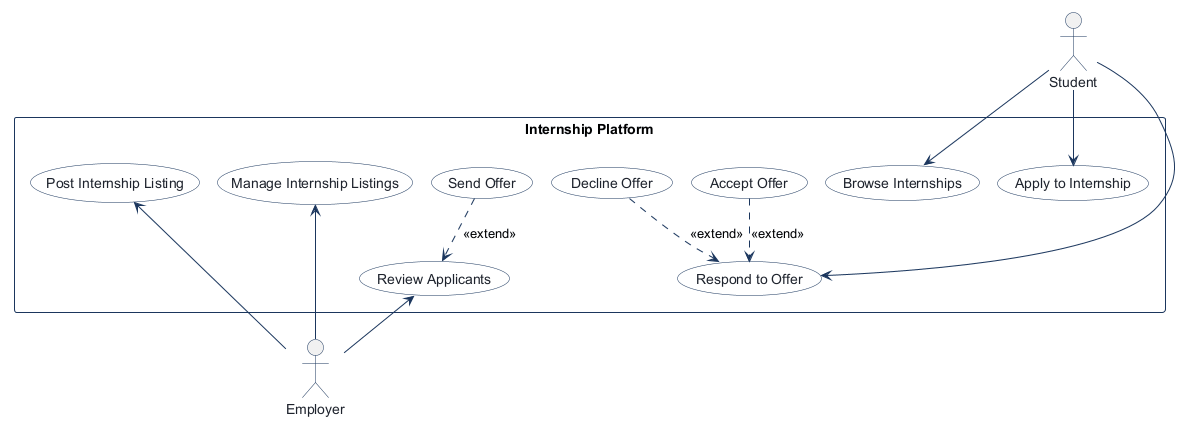

The diagram above was rendered by PlantUML. Its source (embedded in the PNG):
@startuml
!pragma layout smetana
!pragma layout smetana
skinparam shadowing false
skinparam actorBorderColor #1B365D
skinparam actorFontColor #1E232D
skinparam usecaseBackgroundColor #FFFFFF
skinparam usecaseBorderColor #1B365D
skinparam usecaseFontColor #1E232D
skinparam rectangleBorderColor #1B365D
skinparam rectangleBackgroundColor #F8FAFC
skinparam arrowColor #1B365D

actor "Student" as Student

rectangle "Internship Platform" {
  usecase "Browse Internships" as Browse_Internships
  usecase "Apply to Internship" as Apply_to_Internship
  usecase "Respond to Offer" as Respond_to_Offer
  usecase "Accept Offer" as Accept_Offer
  usecase "Decline Offer" as Decline_Offer
  usecase "Post Internship Listing" as Post_Internship_Listing
  usecase "Manage Internship Listings" as Manage_Internship_Listings
  usecase "Review Applicants" as Review_Applicants
  usecase "Send Offer" as Send_Offer
}

actor "Employer" as Employer

Student --> Browse_Internships
Student --> Apply_to_Internship
Student --> Respond_to_Offer
Accept_Offer ..> Respond_to_Offer : <<extend>>
Decline_Offer ..> Respond_to_Offer : <<extend>>
Post_Internship_Listing <-- Employer
Manage_Internship_Listings <-- Employer
Review_Applicants <-- Employer
Send_Offer ..> Review_Applicants : <<extend>>

@enduml